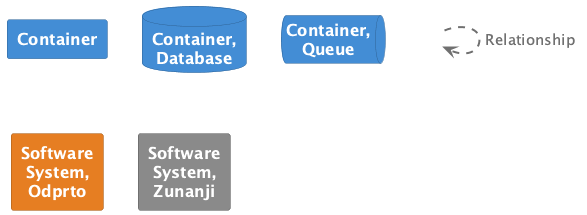

The diagram above was rendered by PlantUML. Its source (embedded in the PNG):
@startuml
set separator none

skinparam {
  shadowing false
  arrowFontSize 15
  defaultTextAlignment center
  wrapWidth 100
  maxMessageSize 100
}
hide stereotype

skinparam rectangle<<_transparent>> {
  BorderColor transparent
  BackgroundColor transparent
  FontColor transparent
}

skinparam rectangle<<1>> {
  BackgroundColor #438dd5
  FontColor #ffffff
  BorderColor #2e6295
}
rectangle "==Container" <<1>>

skinparam database<<2>> {
  BackgroundColor #438dd5
  FontColor #ffffff
  BorderColor #2e6295
}
database "==Container, Database" <<2>>

skinparam queue<<3>> {
  BackgroundColor #438dd5
  FontColor #ffffff
  BorderColor #2e6295
}
queue "==Container, Queue" <<3>>

skinparam rectangle<<4>> {
  BackgroundColor #e67e22
  FontColor #ffffff
  BorderColor #a15817
}
rectangle "==Software System, Odprto" <<4>>

skinparam rectangle<<5>> {
  BackgroundColor #8a8a8a
  FontColor #ffffff
  BorderColor #606060
}
rectangle "==Software System, Zunanji" <<5>>

rectangle "." <<_transparent>> as 6
6 .[#707070,thickness=2].> 6 : "<color:#707070>Relationship"


@enduml